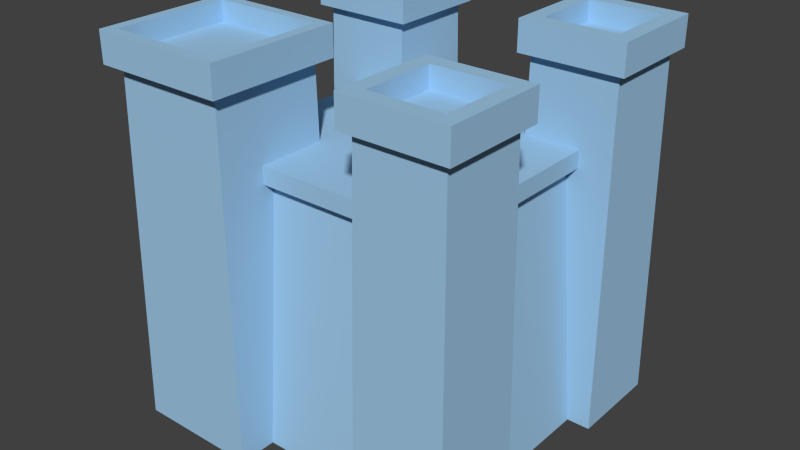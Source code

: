 # Source: Castle.blend  (saved by Blender 2.73.0; exported with 4.5.12 LTS)
import bpy
from mathutils import Matrix  # noqa: F401  (used for matrix-valued properties, if any)

bpy.ops.wm.read_factory_settings(use_empty=True)
scene = bpy.context.scene
scene.name = 'Scene'

# ---- collections
col_collection_1 = bpy.data.collections.new('Collection 1'); scene.collection.children.link(col_collection_1)

# ---- materials (node trees are filled in below, after node groups)
mat_material_001 = bpy.data.materials.new('Material.001')
mat_material_001.alpha_threshold = 0.0
mat_material_001.use_transparent_shadow = False
mat_material_001.diffuse_color = (0.349, 0.582, 0.8, 1.0)
mat_material_001.roughness = 0.5

# ---- material node trees

# ---- world
world_world = bpy.data.worlds.new('World'); scene.world = world_world
world_world.color = (0.05088, 0.05088, 0.05088)
world_world.use_sun_shadow = False
world_world.sun_shadow_jitter_overblur = 0.0
world_world.cycles.sampling_method = 'MANUAL'
world_world.cycles.sample_map_resolution = 256

# ---- meshes
me_plane_004 = bpy.data.meshes.new('Plane.004')
me_plane_004.from_pydata([(-1.881, 0.7695, 0.0), (-0.7809, 0.7695, 0.0), (-1.881, 1.869, 0.0), (-0.7809, 1.869, 0.0), (-1.831, 0.8195, 4.074), (-0.8309, 0.8195, 4.074), (-1.831, 1.819, 4.074), (-0.8309, 1.819, 4.074), (-1.831, 0.8195, 4.074), (-0.8309, 0.8195, 4.074), (-1.831, 1.819, 4.074), (-0.8309, 1.819, 4.074), (-1.931, 0.7195, 4.074), (-0.7309, 0.7195, 4.074), (-1.931, 1.919, 4.074), (-0.7309, 1.919, 4.074), (-1.931, 0.7195, 4.426), (-0.7309, 0.7195, 4.426), (-1.931, 1.919, 4.426), (-0.7309, 1.919, 4.426), (-1.751, 0.8995, 4.426), (-0.9109, 0.8995, 4.426), (-1.751, 1.739, 4.426), (-0.9109, 1.739, 4.426), (-1.751, 0.8995, 4.189), (-0.9109, 0.8995, 4.189), (-1.751, 1.739, 4.189), (-0.9109, 1.739, 4.189), (-1.881, 3.413, 0.0), (-0.7809, 3.413, 0.0), (-1.881, 4.513, 0.0), (-0.7809, 4.513, 0.0), (-1.831, 3.463, 4.074), (-0.8309, 3.463, 4.074), (-1.831, 4.463, 4.074), (-0.8309, 4.463, 4.074), (-1.831, 3.463, 4.074), (-0.8309, 3.463, 4.074), (-1.831, 4.463, 4.074), (-0.8309, 4.463, 4.074), (-1.931, 3.363, 4.074), (-0.7309, 3.363, 4.074), (-1.931, 4.563, 4.074), (-0.7309, 4.563, 4.074), (-1.931, 3.363, 4.426), (-0.7309, 3.363, 4.426), (-1.931, 4.563, 4.426), (-0.7309, 4.563, 4.426), (-1.751, 3.543, 4.426), (-0.9109, 3.543, 4.426), (-1.751, 4.383, 4.426), (-0.9109, 4.383, 4.426), (-1.751, 3.543, 4.189), (-0.9109, 3.543, 4.189), (-1.751, 4.383, 4.189), (-0.9109, 4.383, 4.189), (-4.542, 3.413, 0.0), (-3.442, 3.413, 0.0), (-4.542, 4.513, 0.0), (-3.442, 4.513, 0.0), (-4.492, 3.463, 4.074), (-3.492, 3.463, 4.074), (-4.492, 4.463, 4.074), (-3.492, 4.463, 4.074), (-4.492, 3.463, 4.074), (-3.492, 3.463, 4.074), (-4.492, 4.463, 4.074), (-3.492, 4.463, 4.074), (-4.592, 3.363, 4.074), (-3.392, 3.363, 4.074), (-4.592, 4.563, 4.074), (-3.392, 4.563, 4.074), (-4.592, 3.363, 4.426), (-3.392, 3.363, 4.426), (-4.592, 4.563, 4.426), (-3.392, 4.563, 4.426), (-4.412, 3.543, 4.426), (-3.572, 3.543, 4.426), (-4.412, 4.383, 4.426), (-3.572, 4.383, 4.426), (-4.412, 3.543, 4.189), (-3.572, 3.543, 4.189), (-4.412, 4.383, 4.189), (-3.572, 4.383, 4.189), (-4.707, 0.5934, 0.0), (-3.277, 0.5934, 0.0), (-4.707, 2.023, 0.0), (-3.277, 2.023, 0.0), (-4.642, 0.6584, 4.074), (-3.342, 0.6584, 4.074), (-4.642, 1.958, 4.074), (-3.342, 1.958, 4.074), (-4.642, 0.6584, 4.074), (-3.342, 0.6584, 4.074), (-4.642, 1.958, 4.074), (-3.342, 1.958, 4.074), (-4.772, 0.5284, 4.074), (-3.212, 0.5284, 4.074), (-4.772, 2.088, 4.074), (-3.212, 2.088, 4.074), (-4.772, 0.5284, 4.426), (-3.212, 0.5284, 4.426), (-4.772, 2.088, 4.426), (-3.212, 2.088, 4.426), (-4.648, 0.6532, 4.426), (-3.337, 0.6532, 4.426), (-4.648, 1.964, 4.426), (-3.337, 1.964, 4.426), (-4.648, 0.6532, 4.189), (-3.337, 0.6532, 4.189), (-4.648, 1.964, 4.189), (-3.337, 1.964, 4.189), (-4.276, 1.028, 0.002105), (-1.049, 1.028, 0.002105), (-4.276, 4.255, 0.002105), (-1.049, 4.255, 0.002105), (-3.996, 1.308, 3.002), (-1.329, 1.308, 3.002), (-3.996, 3.975, 3.002), (-1.329, 3.975, 3.002), (-3.996, 1.308, 3.002), (-1.329, 1.308, 3.002), (-3.996, 3.975, 3.002), (-1.329, 3.975, 3.002), (-3.996, 1.308, 3.002), (-1.329, 1.308, 3.002), (-3.996, 3.975, 3.002), (-1.329, 3.975, 3.002), (-3.996, 1.308, 3.002), (-1.329, 1.308, 3.002), (-3.996, 3.975, 3.002), (-1.329, 3.975, 3.002), (-4.129, 1.175, 3.002), (-1.196, 1.175, 3.002), (-4.129, 4.108, 3.002), (-1.196, 4.108, 3.002), (-4.129, 1.175, 3.002), (-1.196, 1.175, 3.002), (-4.129, 4.108, 3.002), (-1.196, 4.108, 3.002), (-4.129, 1.175, 3.202), (-1.196, 1.175, 3.202), (-4.129, 4.108, 3.202), (-1.196, 4.108, 3.202)], [], [(0, 2, 3, 1), (7, 6, 10, 11), (3, 2, 6, 7), (1, 3, 7, 5), (0, 1, 5, 4), (2, 0, 4, 6), (11, 10, 14, 15), (5, 7, 11, 9), (4, 5, 9, 8), (6, 4, 8, 10), (15, 14, 18, 19), (9, 11, 15, 13), (8, 9, 13, 12), (10, 8, 12, 14), (19, 18, 22, 23), (13, 15, 19, 17), (12, 13, 17, 16), (14, 12, 16, 18), (23, 22, 26, 27), (17, 19, 23, 21), (16, 17, 21, 20), (18, 16, 20, 22), (24, 25, 27, 26), (21, 23, 27, 25), (20, 21, 25, 24), (22, 20, 24, 26), (28, 30, 31, 29), (35, 34, 38, 39), (31, 30, 34, 35), (29, 31, 35, 33), (28, 29, 33, 32), (30, 28, 32, 34), (39, 38, 42, 43), (33, 35, 39, 37), (32, 33, 37, 36), (34, 32, 36, 38), (43, 42, 46, 47), (37, 39, 43, 41), (36, 37, 41, 40), (38, 36, 40, 42), (47, 46, 50, 51), (41, 43, 47, 45), (40, 41, 45, 44), (42, 40, 44, 46), (51, 50, 54, 55), (45, 47, 51, 49), (44, 45, 49, 48), (46, 44, 48, 50), (52, 53, 55, 54), (49, 51, 55, 53), (48, 49, 53, 52), (50, 48, 52, 54), (56, 58, 59, 57), (63, 62, 66, 67), (59, 58, 62, 63), (57, 59, 63, 61), (56, 57, 61, 60), (58, 56, 60, 62), (67, 66, 70, 71), (61, 63, 67, 65), (60, 61, 65, 64), (62, 60, 64, 66), (71, 70, 74, 75), (65, 67, 71, 69), (64, 65, 69, 68), (66, 64, 68, 70), (75, 74, 78, 79), (69, 71, 75, 73), (68, 69, 73, 72), (70, 68, 72, 74), (79, 78, 82, 83), (73, 75, 79, 77), (72, 73, 77, 76), (74, 72, 76, 78), (80, 81, 83, 82), (77, 79, 83, 81), (76, 77, 81, 80), (78, 76, 80, 82), (84, 86, 87, 85), (91, 90, 94, 95), (87, 86, 90, 91), (85, 87, 91, 89), (84, 85, 89, 88), (86, 84, 88, 90), (95, 94, 98, 99), (89, 91, 95, 93), (88, 89, 93, 92), (90, 88, 92, 94), (99, 98, 102, 103), (93, 95, 99, 97), (92, 93, 97, 96), (94, 92, 96, 98), (103, 102, 106, 107), (97, 99, 103, 101), (96, 97, 101, 100), (98, 96, 100, 102), (107, 106, 110, 111), (101, 103, 107, 105), (100, 101, 105, 104), (102, 100, 104, 106), (108, 109, 111, 110), (105, 107, 111, 109), (104, 105, 109, 108), (106, 104, 108, 110), (112, 114, 115, 113), (119, 118, 122, 123), (115, 114, 118, 119), (113, 115, 119, 117), (112, 113, 117, 116), (114, 112, 116, 118), (123, 122, 126, 127), (117, 119, 123, 121), (116, 117, 121, 120), (118, 116, 120, 122), (127, 126, 130, 131), (121, 123, 127, 125), (120, 121, 125, 124), (122, 120, 124, 126), (131, 130, 134, 135), (125, 127, 131, 129), (124, 125, 129, 128), (126, 124, 128, 130), (135, 134, 138, 139), (129, 131, 135, 133), (128, 129, 133, 132), (130, 128, 132, 134), (139, 138, 142, 143), (133, 135, 139, 137), (132, 133, 137, 136), (134, 132, 136, 138), (140, 141, 143, 142), (137, 139, 143, 141), (136, 137, 141, 140), (138, 136, 140, 142)])
me_plane_004.materials.append(mat_material_001)
me_plane_004.use_remesh_preserve_volume = False
me_plane_004.use_remesh_preserve_attributes = False
me_plane_004.use_mirror_vertex_groups = False
me_plane_004.update()

# ---- objects
ob_plane_004 = bpy.data.objects.new('Plane.004', me_plane_004)

# ---- transforms, parenting, visibility, modifiers, constraints
ob_plane_004.location = (3.995, -3.965, -0.003158)
ob_plane_004.scale = (1.5, 1.5, 1.5)
ob_plane_004.lineart.crease_threshold = 0.0

# ---- collection membership
col_collection_1.objects.link(ob_plane_004)

# ---- scene / render settings (as saved in the file)
scene.frame_start = 1; scene.frame_end = 250; scene.frame_set(1)
scene.render.engine = 'BLENDER_EEVEE_NEXT'
scene.render.resolution_percentage = 50
scene.render.dither_intensity = 0.0
scene.cycles.use_denoising = False
scene.cycles.samples = 10
scene.cycles.sampling_pattern = 'TABULATED_SOBOL'
scene.cycles.light_sampling_threshold = 0.0
scene.cycles.use_adaptive_sampling = False
scene.cycles.use_light_tree = False
scene.cycles.blur_glossy = 0.0
scene.cycles.pixel_filter_type = 'GAUSSIAN'
scene.cycles.sample_clamp_indirect = 0.0
scene.view_settings.view_transform = 'Standard'
bpy.context.view_layer.update()

# ---- added for rendering (the .blend has no active camera and no usable light): camera, sun
cam_auto = bpy.data.cameras.new('AutoCamera')
cam_auto.lens = 50.0
cam_auto.sensor_width = 36.0
cam_auto.clip_end = 1000.0
ob_auto_camera = bpy.data.objects.new('AutoCamera', cam_auto)
scene.collection.objects.link(ob_auto_camera)
ob_auto_camera.location = (9.89361, -12.1788, 11.3373)
ob_auto_camera.rotation_euler = (1.09748, -7.21219e-08, 0.694738)
scene.camera = ob_auto_camera
light_auto_sun = bpy.data.lights.new('AutoSun', 'SUN')
light_auto_sun.energy = 3.0
light_auto_sun.angle = 0.0523599
ob_auto_sun = bpy.data.objects.new('AutoSun', light_auto_sun)
scene.collection.objects.link(ob_auto_sun)
ob_auto_sun.rotation_euler = (0.872665, 0.174533, 0.523599)
bpy.context.view_layer.update()
